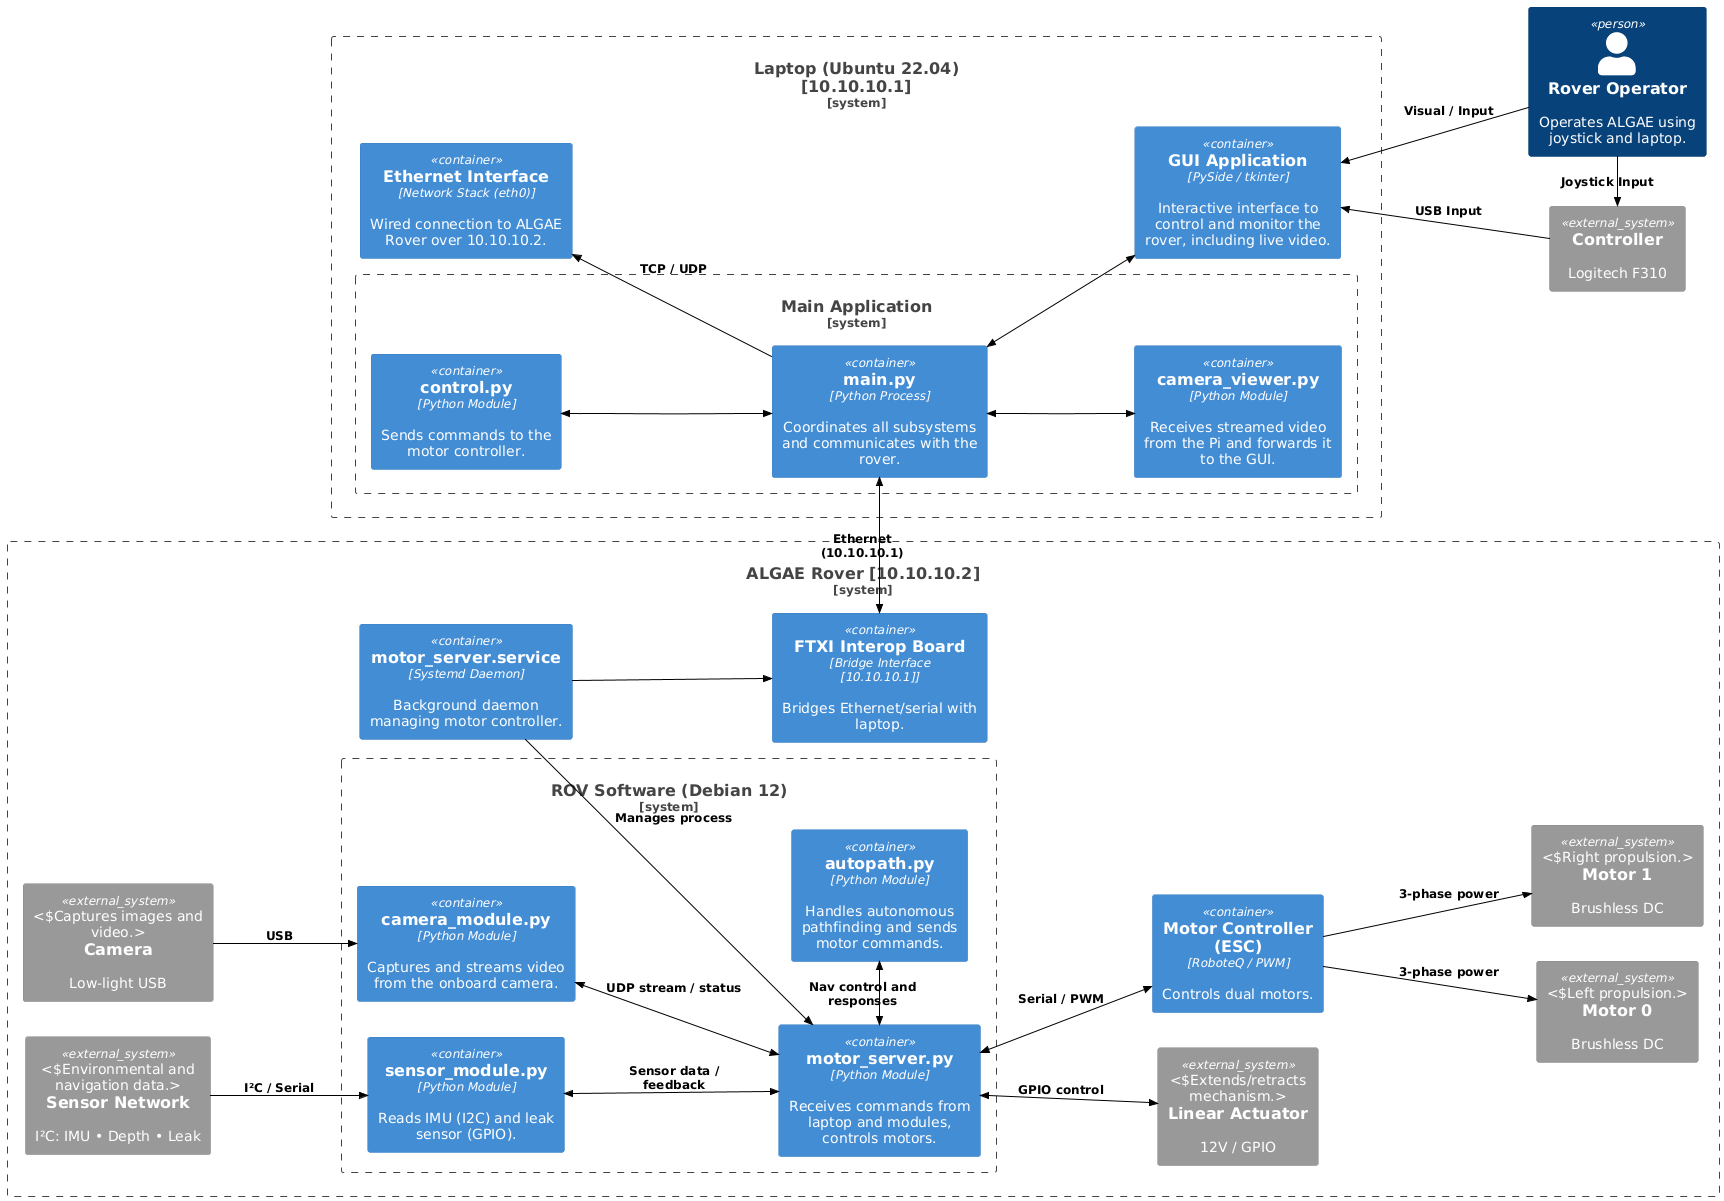

The diagram above was rendered by PlantUML. Its source (embedded in the PNG):
@startuml
!include https://raw.githubusercontent.com/plantuml-stdlib/C4-PlantUML/master/C4_Container.puml
LAYOUT_LEFT_RIGHT()
skinparam defaultTextAlignment center
skinparam ArrowColor black
skinparam ArrowFontColor black

System_Ext(controller, "Controller", "Logitech F310")

Person(operator, "Rover Operator", "Operates ALGAE using joystick and laptop.")

System_Boundary(laptopBox, "Laptop (Ubuntu 22.04)\n[10.10.10.1]") {

    Container(gui, "GUI Application", "PySide / tkinter", "Interactive interface to control and monitor the rover, including live video.")

    Container(eth_iface, "Ethernet Interface", "Network Stack (eth0)", "Wired connection to ALGAE Rover over 10.10.10.2.")

    System_Boundary(c1, "Main Application") {
        Container(main_py, "main.py", "Python Process", "Coordinates all subsystems and communicates with the rover.")
        Container(camera_viewer, "camera_viewer.py", "Python Module", "Receives streamed video from the Pi and forwards it to the GUI.")
        Container(control_py, "control.py", "Python Module", "Sends commands to the motor controller.")
    }

    Rel_U(main_py, eth_iface, "TCP / UDP")
}

System_Boundary(c2, "ALGAE Rover [10.10.10.2]") {

    Container(ftxi, "FTXI Interop Board", "Bridge Interface\n[10.10.10.1]", "Bridges Ethernet/serial with laptop.")

    System_Ext(sensor, "Sensor Network", "I²C: IMU • Depth • Leak", "Environmental and navigation data.")
    System_Ext(camera, "Camera", "Low-light USB", "Captures images and video.")
    System_Ext(actuator, "Linear Actuator", "12V / GPIO", "Extends/retracts mechanism.")
    System_Ext(motor0, "Motor 0", "Brushless DC", "Left propulsion.")
    System_Ext(motor1, "Motor 1", "Brushless DC", "Right propulsion.")

    Container(esc, "Motor Controller (ESC)", "RoboteQ / PWM", "Controls dual motors.")

    Container(motor_daemon, "motor_server.service", "Systemd Daemon", "Background daemon managing motor controller.")

    System_Boundary(pi_software, "ROV Software (Debian 12)") {
        Container(motor_server_module, "motor_server.py", "Python Module", "Receives commands from laptop and modules, controls motors.")
        Container(camera_module, "camera_module.py", "Python Module", "Captures and streams video from the onboard camera.")
        Container(sensor_module, "sensor_module.py", "Python Module", "Reads IMU (I2C) and leak sensor (GPIO).")
        Container(autopath, "autopath.py", "Python Module", "Handles autonomous pathfinding and sends motor commands.")
    }

    Rel(camera, camera_module, "USB")
    Rel(sensor, sensor_module, "I²C / Serial")

    BiRel(camera_module, motor_server_module, "UDP stream / status")
    BiRel(sensor_module, motor_server_module, "Sensor data / feedback")
    BiRel_R(motor_server_module, autopath, "Nav control and responses")
    BiRel(motor_server_module, actuator, "GPIO control")
    BiRel(motor_server_module, esc, "Serial / PWM")
    Rel_D(esc, motor0, "3-phase power")
    Rel_D(esc, motor1, "3-phase power")

    

    Rel(motor_daemon, motor_server_module, "Manages process")
    Rel(motor_daemon, ftxi, "")
}

Rel_R(operator, controller, "Joystick Input")
Rel_U(operator, gui, "Visual / Input")
Rel(controller, gui, "USB Input")

BiRel_U(gui, main_py, "")
BiRel(main_py, camera_viewer, "")
BiRel_U(main_py, control_py, "")
BiRel_L(main_py, ftxi, "Ethernet\n(10.10.10.1)")
@enduml